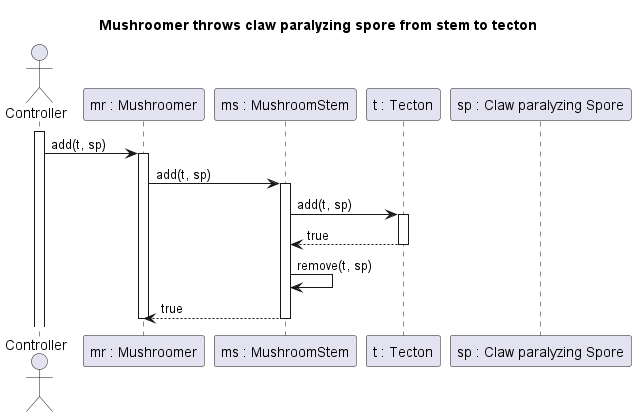

The diagram above was rendered by PlantUML. Its source (embedded in the PNG):
@startuml Mushroomer throws claw paralyzing spore from stem to tecton
title Mushroomer throws claw paralyzing spore from stem to tecton

actor Controller
participant "mr : Mushroomer" as MR
participant "ms : MushroomStem" as MS
participant "t : Tecton" as T
participant "sp : Claw paralyzing Spore" as SP

activate Controller
Controller -> MR : add(t, sp)
activate MR

MR -> MS : add(t, sp)
activate MS

MS -> T : add(t, sp)
activate T

MS <-- T : true
deactivate T

MS -> MS : remove(t, sp)
MR <-- MS : true
deactivate MS

deactivate MR
@enduml